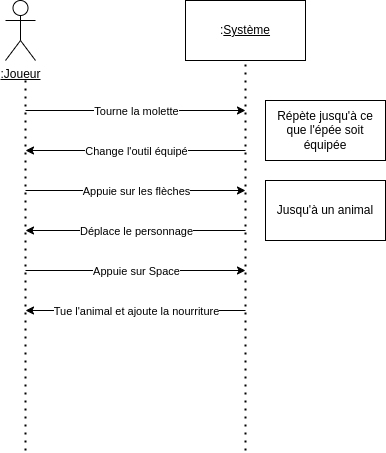

The diagram above was exported from draw.io. Its source (the exported page's mxGraphModel, read from the mxfile embedded in the PNG):
<mxGraphModel dx="1393" dy="834" grid="1" gridSize="10" guides="1" tooltips="1" connect="1" arrows="1" fold="1" page="1" pageScale="1" pageWidth="827" pageHeight="1169" math="0" shadow="0">
  <root>
    <mxCell id="0" />
    <mxCell id="1" parent="0" />
    <mxCell id="fkHNjJt2vSuYwGH5omKl-1" value="&lt;u&gt;:Joueur&lt;/u&gt;" style="shape=umlActor;verticalLabelPosition=bottom;verticalAlign=top;html=1;outlineConnect=0;" vertex="1" parent="1">
      <mxGeometry x="130" y="130" width="30" height="60" as="geometry" />
    </mxCell>
    <mxCell id="fkHNjJt2vSuYwGH5omKl-2" value=":&lt;u&gt;Système&lt;/u&gt;" style="rounded=0;whiteSpace=wrap;html=1;" vertex="1" parent="1">
      <mxGeometry x="310" y="130" width="120" height="60" as="geometry" />
    </mxCell>
    <mxCell id="fkHNjJt2vSuYwGH5omKl-3" value="" style="endArrow=none;dashed=1;html=1;dashPattern=1 3;strokeWidth=2;rounded=0;entryX=0.5;entryY=1;entryDx=0;entryDy=0;" edge="1" parent="1" target="fkHNjJt2vSuYwGH5omKl-2">
      <mxGeometry width="50" height="50" relative="1" as="geometry">
        <mxPoint x="370" y="580" as="sourcePoint" />
        <mxPoint x="480" y="290" as="targetPoint" />
      </mxGeometry>
    </mxCell>
    <mxCell id="fkHNjJt2vSuYwGH5omKl-4" value="" style="endArrow=none;dashed=1;html=1;dashPattern=1 3;strokeWidth=2;rounded=0;" edge="1" parent="1">
      <mxGeometry width="50" height="50" relative="1" as="geometry">
        <mxPoint x="150" y="580" as="sourcePoint" />
        <mxPoint x="150" y="210" as="targetPoint" />
      </mxGeometry>
    </mxCell>
    <mxCell id="fkHNjJt2vSuYwGH5omKl-5" value="" style="endArrow=classic;html=1;rounded=0;" edge="1" parent="1">
      <mxGeometry relative="1" as="geometry">
        <mxPoint x="150" y="240" as="sourcePoint" />
        <mxPoint x="370" y="240" as="targetPoint" />
      </mxGeometry>
    </mxCell>
    <mxCell id="fkHNjJt2vSuYwGH5omKl-6" value="Tourne la molette" style="edgeLabel;resizable=0;html=1;;align=center;verticalAlign=middle;" connectable="0" vertex="1" parent="fkHNjJt2vSuYwGH5omKl-5">
      <mxGeometry relative="1" as="geometry" />
    </mxCell>
    <mxCell id="fkHNjJt2vSuYwGH5omKl-7" value="" style="endArrow=classic;html=1;rounded=0;" edge="1" parent="1">
      <mxGeometry relative="1" as="geometry">
        <mxPoint x="370" y="280" as="sourcePoint" />
        <mxPoint x="150" y="280" as="targetPoint" />
      </mxGeometry>
    </mxCell>
    <mxCell id="fkHNjJt2vSuYwGH5omKl-8" value="Change l'outil équipé" style="edgeLabel;resizable=0;html=1;;align=center;verticalAlign=middle;" connectable="0" vertex="1" parent="fkHNjJt2vSuYwGH5omKl-7">
      <mxGeometry relative="1" as="geometry" />
    </mxCell>
    <mxCell id="fkHNjJt2vSuYwGH5omKl-9" value="Répète jusqu'à ce que l'épée soit équipée" style="rounded=0;whiteSpace=wrap;html=1;" vertex="1" parent="1">
      <mxGeometry x="390" y="230" width="120" height="60" as="geometry" />
    </mxCell>
    <mxCell id="fkHNjJt2vSuYwGH5omKl-10" value="" style="endArrow=classic;html=1;rounded=0;" edge="1" parent="1">
      <mxGeometry relative="1" as="geometry">
        <mxPoint x="150" y="320" as="sourcePoint" />
        <mxPoint x="370" y="320" as="targetPoint" />
      </mxGeometry>
    </mxCell>
    <mxCell id="fkHNjJt2vSuYwGH5omKl-11" value="Appuie sur les flèches" style="edgeLabel;resizable=0;html=1;;align=center;verticalAlign=middle;" connectable="0" vertex="1" parent="fkHNjJt2vSuYwGH5omKl-10">
      <mxGeometry relative="1" as="geometry" />
    </mxCell>
    <mxCell id="fkHNjJt2vSuYwGH5omKl-12" value="" style="endArrow=classic;html=1;rounded=0;" edge="1" parent="1">
      <mxGeometry relative="1" as="geometry">
        <mxPoint x="370" y="360" as="sourcePoint" />
        <mxPoint x="150" y="360" as="targetPoint" />
      </mxGeometry>
    </mxCell>
    <mxCell id="fkHNjJt2vSuYwGH5omKl-13" value="Déplace le personnage" style="edgeLabel;resizable=0;html=1;;align=center;verticalAlign=middle;" connectable="0" vertex="1" parent="fkHNjJt2vSuYwGH5omKl-12">
      <mxGeometry relative="1" as="geometry" />
    </mxCell>
    <mxCell id="fkHNjJt2vSuYwGH5omKl-14" value="Jusqu'à un animal" style="rounded=0;whiteSpace=wrap;html=1;" vertex="1" parent="1">
      <mxGeometry x="390" y="310" width="120" height="60" as="geometry" />
    </mxCell>
    <mxCell id="fkHNjJt2vSuYwGH5omKl-15" value="" style="endArrow=classic;html=1;rounded=0;" edge="1" parent="1">
      <mxGeometry relative="1" as="geometry">
        <mxPoint x="150" y="400" as="sourcePoint" />
        <mxPoint x="370" y="400" as="targetPoint" />
      </mxGeometry>
    </mxCell>
    <mxCell id="fkHNjJt2vSuYwGH5omKl-16" value="Appuie sur Space" style="edgeLabel;resizable=0;html=1;;align=center;verticalAlign=middle;" connectable="0" vertex="1" parent="fkHNjJt2vSuYwGH5omKl-15">
      <mxGeometry relative="1" as="geometry" />
    </mxCell>
    <mxCell id="fkHNjJt2vSuYwGH5omKl-17" value="" style="endArrow=classic;html=1;rounded=0;" edge="1" parent="1">
      <mxGeometry relative="1" as="geometry">
        <mxPoint x="370" y="440" as="sourcePoint" />
        <mxPoint x="150" y="440" as="targetPoint" />
      </mxGeometry>
    </mxCell>
    <mxCell id="fkHNjJt2vSuYwGH5omKl-18" value="Tue l'animal et ajoute la nourriture" style="edgeLabel;resizable=0;html=1;;align=center;verticalAlign=middle;" connectable="0" vertex="1" parent="fkHNjJt2vSuYwGH5omKl-17">
      <mxGeometry relative="1" as="geometry" />
    </mxCell>
  </root>
</mxGraphModel>